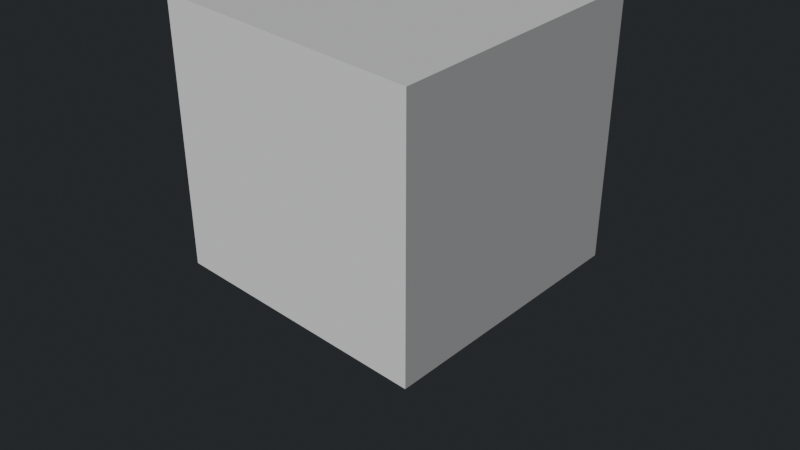 # Source: attrviz_test_cube.blend  (saved by Blender 5.0.119; exported with 4.5.12 LTS)
import bpy
from mathutils import Matrix  # noqa: F401  (used for matrix-valued properties, if any)

bpy.ops.wm.read_factory_settings(use_empty=True)
scene = bpy.context.scene
scene.name = 'Scene'

# ---- collections
col_collection = bpy.data.collections.new('Collection'); scene.collection.children.link(col_collection)

# ---- world
world_world_001 = bpy.data.worlds.new('World.001'); scene.world = world_world_001
world_world_001.use_nodes = True; world_world_001.node_tree.nodes.clear()
_N = world_world_001.node_tree.nodes; _L = world_world_001.node_tree.links
n0 = _N.new('ShaderNodeBackground'); n0.name = 'Background'; n0.location = (-200, 100)
n0.inputs[0].default_value = (0.04, 0.045, 0.05, 1.0)
n0.inputs[1].default_value = 0.6
n1 = _N.new('ShaderNodeOutputWorld'); n1.name = 'World Output'; n1.location = (200, 100)
_L.new(n0.outputs[0], n1.inputs[0])
n1.is_active_output = True

# ---- cameras
cam_camera = bpy.data.cameras.new('Camera')

# ---- lights
light_key_sun = bpy.data.lights.new('Key Sun', 'SUN')
light_key_sun.energy = 2.5

# ---- meshes
me_attr_cube = bpy.data.meshes.new('Attr Cube')
me_attr_cube.from_pydata([(-1.0, -1.0, -1.0), (-1.0, -1.0, 1.0), (-1.0, 1.0, -1.0), (-1.0, 1.0, 1.0), (1.0, -1.0, -1.0), (1.0, -1.0, 1.0), (1.0, 1.0, -1.0), (1.0, 1.0, 1.0), (-1.0, 0.6667, -1.0), (-1.0, 0.3333, -1.0), (-1.0, -2.98e-08, -1.0), (-1.0, -0.3333, -1.0), (-1.0, -0.6667, -1.0), (-1.0, -1.0, -0.6667), (-1.0, -1.0, -0.3333), (-1.0, -1.0, 2.98e-08), (-1.0, -1.0, 0.3333), (-1.0, -1.0, 0.6667), (-1.0, -0.6667, 1.0), (-1.0, -0.3333, 1.0), (-1.0, 2.98e-08, 1.0), (-1.0, 0.3333, 1.0), (-1.0, 0.6667, 1.0), (-1.0, 1.0, 0.6667), (-1.0, 1.0, 0.3333), (-1.0, 1.0, -2.98e-08), (-1.0, 1.0, -0.3333), (-1.0, 1.0, -0.6667), (0.6667, 1.0, -1.0), (0.3333, 1.0, -1.0), (-2.98e-08, 1.0, -1.0), (-0.3333, 1.0, -1.0), (-0.6667, 1.0, -1.0), (-0.6667, 1.0, 1.0), (-0.3333, 1.0, 1.0), (2.98e-08, 1.0, 1.0), (0.3333, 1.0, 1.0), (0.6667, 1.0, 1.0), (1.0, 1.0, 0.6667), (1.0, 1.0, 0.3333), (1.0, 1.0, -2.98e-08), (1.0, 1.0, -0.3333), (1.0, 1.0, -0.6667), (1.0, -0.6667, -1.0), (1.0, -0.3333, -1.0), (1.0, 2.98e-08, -1.0), (1.0, 0.3333, -1.0), (1.0, 0.6667, -1.0), (1.0, 0.6667, 1.0), (1.0, 0.3333, 1.0), (1.0, -2.98e-08, 1.0), (1.0, -0.3333, 1.0), (1.0, -0.6667, 1.0), (1.0, -1.0, 0.6667), (1.0, -1.0, 0.3333), (1.0, -1.0, -2.98e-08), (1.0, -1.0, -0.3333), (1.0, -1.0, -0.6667), (-0.6667, -1.0, -1.0), (-0.3333, -1.0, -1.0), (2.98e-08, -1.0, -1.0), (0.3333, -1.0, -1.0), (0.6667, -1.0, -1.0), (0.6667, -1.0, 1.0), (0.3333, -1.0, 1.0), (-2.98e-08, -1.0, 1.0), (-0.3333, -1.0, 1.0), (-0.6667, -1.0, 1.0), (0.6667, 0.6667, 1.0), (0.6667, 0.3333, 1.0), (0.6667, -2.98e-08, 1.0), (0.6667, -0.3333, 1.0), (0.6667, -0.6667, 1.0), (0.3333, 0.6667, 1.0), (0.3333, 0.3333, 1.0), (0.3333, -2.98e-08, 1.0), (0.3333, -0.3333, 1.0), (0.3333, -0.6667, 1.0), (1.987e-08, 0.6667, 1.0), (9.934e-09, 0.3333, 1.0), (-8.882e-16, -2.98e-08, 1.0), (-9.934e-09, -0.3333, 1.0), (-1.987e-08, -0.6667, 1.0), (-0.3333, 0.6667, 1.0), (-0.3333, 0.3333, 1.0), (-0.3333, -2.98e-08, 1.0), (-0.3333, -0.3333, 1.0), (-0.3333, -0.6667, 1.0), (-0.6667, 0.6667, 1.0), (-0.6667, 0.3333, 1.0), (-0.6667, -2.98e-08, 1.0), (-0.6667, -0.3333, 1.0), (-0.6667, -0.6667, 1.0), (-0.6667, 0.6667, -1.0), (-0.6667, 0.3333, -1.0), (-0.6667, -2.98e-08, -1.0), (-0.6667, -0.3333, -1.0), (-0.6667, -0.6667, -1.0), (-0.3333, 0.6667, -1.0), (-0.3333, 0.3333, -1.0), (-0.3333, -2.98e-08, -1.0), (-0.3333, -0.3333, -1.0), (-0.3333, -0.6667, -1.0), (-1.987e-08, 0.6667, -1.0), (-9.934e-09, 0.3333, -1.0), (8.882e-16, -2.98e-08, -1.0), (9.934e-09, -0.3333, -1.0), (1.987e-08, -0.6667, -1.0), (0.3333, 0.6667, -1.0), (0.3333, 0.3333, -1.0), (0.3333, -2.98e-08, -1.0), (0.3333, -0.3333, -1.0), (0.3333, -0.6667, -1.0), (0.6667, 0.6667, -1.0), (0.6667, 0.3333, -1.0), (0.6667, -2.98e-08, -1.0), (0.6667, -0.3333, -1.0), (0.6667, -0.6667, -1.0), (0.6667, -1.0, -0.6667), (0.3333, -1.0, -0.6667), (-2.98e-08, -1.0, -0.6667), (-0.3333, -1.0, -0.6667), (-0.6667, -1.0, -0.6667), (0.6667, -1.0, -0.3333), (0.3333, -1.0, -0.3333), (-2.98e-08, -1.0, -0.3333), (-0.3333, -1.0, -0.3333), (-0.6667, -1.0, -0.3333), (0.6667, -1.0, -1.987e-08), (0.3333, -1.0, -9.934e-09), (-2.98e-08, -1.0, 8.882e-16), (-0.3333, -1.0, 9.934e-09), (-0.6667, -1.0, 1.987e-08), (0.6667, -1.0, 0.3333), (0.3333, -1.0, 0.3333), (-2.98e-08, -1.0, 0.3333), (-0.3333, -1.0, 0.3333), (-0.6667, -1.0, 0.3333), (0.6667, -1.0, 0.6667), (0.3333, -1.0, 0.6667), (-2.98e-08, -1.0, 0.6667), (-0.3333, -1.0, 0.6667), (-0.6667, -1.0, 0.6667), (1.0, 0.6667, -0.6667), (1.0, 0.3333, -0.6667), (1.0, -2.98e-08, -0.6667), (1.0, -0.3333, -0.6667), (1.0, -0.6667, -0.6667), (1.0, 0.6667, -0.3333), (1.0, 0.3333, -0.3333), (1.0, -2.98e-08, -0.3333), (1.0, -0.3333, -0.3333), (1.0, -0.6667, -0.3333), (1.0, 0.6667, -2.98e-08), (1.0, 0.3333, -2.98e-08), (1.0, -2.98e-08, -2.98e-08), (1.0, -0.3333, -2.98e-08), (1.0, -0.6667, -2.98e-08), (1.0, 0.6667, 0.3333), (1.0, 0.3333, 0.3333), (1.0, -2.98e-08, 0.3333), (1.0, -0.3333, 0.3333), (1.0, -0.6667, 0.3333), (1.0, 0.6667, 0.6667), (1.0, 0.3333, 0.6667), (1.0, -2.98e-08, 0.6667), (1.0, -0.3333, 0.6667), (1.0, -0.6667, 0.6667), (-0.6667, 1.0, -0.6667), (-0.3333, 1.0, -0.6667), (2.98e-08, 1.0, -0.6667), (0.3333, 1.0, -0.6667), (0.6667, 1.0, -0.6667), (-0.6667, 1.0, -0.3333), (-0.3333, 1.0, -0.3333), (2.98e-08, 1.0, -0.3333), (0.3333, 1.0, -0.3333), (0.6667, 1.0, -0.3333), (-0.6667, 1.0, -2.98e-08), (-0.3333, 1.0, -2.98e-08), (2.98e-08, 1.0, -2.98e-08), (0.3333, 1.0, -2.98e-08), (0.6667, 1.0, -2.98e-08), (-0.6667, 1.0, 0.3333), (-0.3333, 1.0, 0.3333), (2.98e-08, 1.0, 0.3333), (0.3333, 1.0, 0.3333), (0.6667, 1.0, 0.3333), (-0.6667, 1.0, 0.6667), (-0.3333, 1.0, 0.6667), (2.98e-08, 1.0, 0.6667), (0.3333, 1.0, 0.6667), (0.6667, 1.0, 0.6667), (-1.0, -0.6667, -0.6667), (-1.0, -0.3333, -0.6667), (-1.0, 2.98e-08, -0.6667), (-1.0, 0.3333, -0.6667), (-1.0, 0.6667, -0.6667), (-1.0, -0.6667, -0.3333), (-1.0, -0.3333, -0.3333), (-1.0, 2.98e-08, -0.3333), (-1.0, 0.3333, -0.3333), (-1.0, 0.6667, -0.3333), (-1.0, -0.6667, 1.987e-08), (-1.0, -0.3333, 9.934e-09), (-1.0, 2.98e-08, -8.882e-16), (-1.0, 0.3333, -9.934e-09), (-1.0, 0.6667, -1.987e-08), (-1.0, -0.6667, 0.3333), (-1.0, -0.3333, 0.3333), (-1.0, 2.98e-08, 0.3333), (-1.0, 0.3333, 0.3333), (-1.0, 0.6667, 0.3333), (-1.0, -0.6667, 0.6667), (-1.0, -0.3333, 0.6667), (-1.0, 2.98e-08, 0.6667), (-1.0, 0.3333, 0.6667), (-1.0, 0.6667, 0.6667)], [], [(217, 22, 3, 23), (192, 37, 7, 38), (167, 52, 5, 53), (142, 67, 1, 17), (117, 43, 4, 62), (92, 18, 1, 67), (52, 72, 63, 5), (72, 77, 64, 63), (77, 82, 65, 64), (82, 87, 66, 65), (87, 92, 67, 66), (7, 37, 68, 48), (48, 68, 69, 49), (49, 69, 70, 50), (50, 70, 71, 51), (51, 71, 72, 52), (37, 36, 73, 68), (68, 73, 74, 69), (69, 74, 75, 70), (70, 75, 76, 71), (71, 76, 77, 72), (36, 35, 78, 73), (73, 78, 79, 74), (74, 79, 80, 75), (75, 80, 81, 76), (76, 81, 82, 77), (35, 34, 83, 78), (78, 83, 84, 79), (79, 84, 85, 80), (80, 85, 86, 81), (81, 86, 87, 82), (34, 33, 88, 83), (83, 88, 89, 84), (84, 89, 90, 85), (85, 90, 91, 86), (86, 91, 92, 87), (33, 3, 22, 88), (88, 22, 21, 89), (89, 21, 20, 90), (90, 20, 19, 91), (91, 19, 18, 92), (12, 97, 58, 0), (97, 102, 59, 58), (102, 107, 60, 59), (107, 112, 61, 60), (112, 117, 62, 61), (2, 32, 93, 8), (8, 93, 94, 9), (9, 94, 95, 10), (10, 95, 96, 11), (11, 96, 97, 12), (32, 31, 98, 93), (93, 98, 99, 94), (94, 99, 100, 95), (95, 100, 101, 96), (96, 101, 102, 97), (31, 30, 103, 98), (98, 103, 104, 99), (99, 104, 105, 100), (100, 105, 106, 101), (101, 106, 107, 102), (30, 29, 108, 103), (103, 108, 109, 104), (104, 109, 110, 105), (105, 110, 111, 106), (106, 111, 112, 107), (29, 28, 113, 108), (108, 113, 114, 109), (109, 114, 115, 110), (110, 115, 116, 111), (111, 116, 117, 112), (28, 6, 47, 113), (113, 47, 46, 114), (114, 46, 45, 115), (115, 45, 44, 116), (116, 44, 43, 117), (58, 122, 13, 0), (122, 127, 14, 13), (127, 132, 15, 14), (132, 137, 16, 15), (137, 142, 17, 16), (4, 57, 118, 62), (62, 118, 119, 61), (61, 119, 120, 60), (60, 120, 121, 59), (59, 121, 122, 58), (57, 56, 123, 118), (118, 123, 124, 119), (119, 124, 125, 120), (120, 125, 126, 121), (121, 126, 127, 122), (56, 55, 128, 123), (123, 128, 129, 124), (124, 129, 130, 125), (125, 130, 131, 126), (126, 131, 132, 127), (55, 54, 133, 128), (128, 133, 134, 129), (129, 134, 135, 130), (130, 135, 136, 131), (131, 136, 137, 132), (54, 53, 138, 133), (133, 138, 139, 134), (134, 139, 140, 135), (135, 140, 141, 136), (136, 141, 142, 137), (53, 5, 63, 138), (138, 63, 64, 139), (139, 64, 65, 140), (140, 65, 66, 141), (141, 66, 67, 142), (43, 147, 57, 4), (147, 152, 56, 57), (152, 157, 55, 56), (157, 162, 54, 55), (162, 167, 53, 54), (6, 42, 143, 47), (47, 143, 144, 46), (46, 144, 145, 45), (45, 145, 146, 44), (44, 146, 147, 43), (42, 41, 148, 143), (143, 148, 149, 144), (144, 149, 150, 145), (145, 150, 151, 146), (146, 151, 152, 147), (41, 40, 153, 148), (148, 153, 154, 149), (149, 154, 155, 150), (150, 155, 156, 151), (151, 156, 157, 152), (40, 39, 158, 153), (153, 158, 159, 154), (154, 159, 160, 155), (155, 160, 161, 156), (156, 161, 162, 157), (39, 38, 163, 158), (158, 163, 164, 159), (159, 164, 165, 160), (160, 165, 166, 161), (161, 166, 167, 162), (38, 7, 48, 163), (163, 48, 49, 164), (164, 49, 50, 165), (165, 50, 51, 166), (166, 51, 52, 167), (28, 172, 42, 6), (172, 177, 41, 42), (177, 182, 40, 41), (182, 187, 39, 40), (187, 192, 38, 39), (2, 27, 168, 32), (32, 168, 169, 31), (31, 169, 170, 30), (30, 170, 171, 29), (29, 171, 172, 28), (27, 26, 173, 168), (168, 173, 174, 169), (169, 174, 175, 170), (170, 175, 176, 171), (171, 176, 177, 172), (26, 25, 178, 173), (173, 178, 179, 174), (174, 179, 180, 175), (175, 180, 181, 176), (176, 181, 182, 177), (25, 24, 183, 178), (178, 183, 184, 179), (179, 184, 185, 180), (180, 185, 186, 181), (181, 186, 187, 182), (24, 23, 188, 183), (183, 188, 189, 184), (184, 189, 190, 185), (185, 190, 191, 186), (186, 191, 192, 187), (23, 3, 33, 188), (188, 33, 34, 189), (189, 34, 35, 190), (190, 35, 36, 191), (191, 36, 37, 192), (8, 197, 27, 2), (197, 202, 26, 27), (202, 207, 25, 26), (207, 212, 24, 25), (212, 217, 23, 24), (0, 13, 193, 12), (12, 193, 194, 11), (11, 194, 195, 10), (10, 195, 196, 9), (9, 196, 197, 8), (13, 14, 198, 193), (193, 198, 199, 194), (194, 199, 200, 195), (195, 200, 201, 196), (196, 201, 202, 197), (14, 15, 203, 198), (198, 203, 204, 199), (199, 204, 205, 200), (200, 205, 206, 201), (201, 206, 207, 202), (15, 16, 208, 203), (203, 208, 209, 204), (204, 209, 210, 205), (205, 210, 211, 206), (206, 211, 212, 207), (16, 17, 213, 208), (208, 213, 214, 209), (209, 214, 215, 210), (210, 215, 216, 211), (211, 216, 217, 212), (17, 1, 18, 213), (213, 18, 19, 214), (214, 19, 20, 215), (215, 20, 21, 216), (216, 21, 22, 217)])
me_attr_cube.update()

# ---- objects
ob_attr_cube = bpy.data.objects.new('Attr Cube', me_attr_cube)
ob_key_sun = bpy.data.objects.new('Key Sun', light_key_sun)
ob_camera = bpy.data.objects.new('Camera', cam_camera)

# ---- transforms, parenting, visibility, modifiers, constraints
ob_attr_cube.location = (0.0, 0.0, 0.0)
ob_key_sun.location = (0.0, 0.0, 0.0)
ob_key_sun.rotation_euler = (0.8727, -0.2618, 0.5236)
ob_camera.location = (4.5, -4.8, 3.4)
ob_camera.rotation_euler = (1.012, 0.0, 0.7505)

# ---- collection membership
scene.collection.objects.link(ob_attr_cube)
scene.collection.objects.link(ob_key_sun)
scene.collection.objects.link(ob_camera)

# ---- scene / render settings (as saved in the file)
scene.camera = ob_camera
scene.frame_start = 1; scene.frame_end = 250; scene.frame_set(1)
scene.render.engine = 'BLENDER_EEVEE_NEXT'
scene.render.bake_bias = 0.0
scene.render.bake_samples = 0
scene.cycles.sampling_pattern = 'TABULATED_SOBOL'
scene.eevee.use_volume_custom_range = False
bpy.context.view_layer.update()
